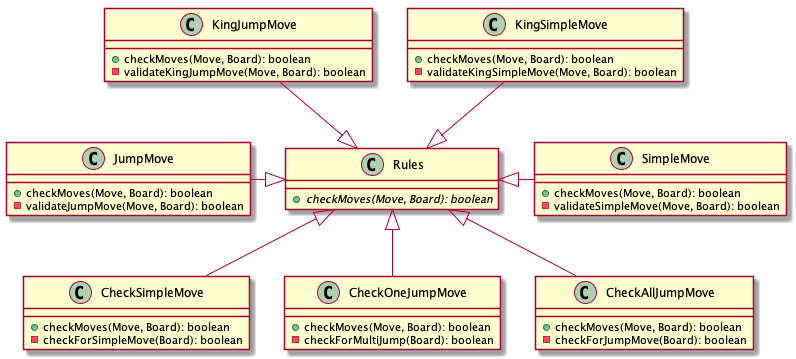

The diagram above was rendered by PlantUML. Its source (embedded in the PNG):
@startuml rules
class Rules {
  +{abstract}checkMoves(Move, Board): boolean
}

class SimpleMove {
  +checkMoves(Move, Board): boolean
  -validateSimpleMove(Move, Board): boolean
}

class JumpMove {
  +checkMoves(Move, Board): boolean
  -validateJumpMove(Move, Board): boolean
}

class KingSimpleMove {
  +checkMoves(Move, Board): boolean
  -validateKingSimpleMove(Move, Board): boolean
}

class KingJumpMove {
  +checkMoves(Move, Board): boolean
  -validateKingJumpMove(Move, Board): boolean
}

class CheckSimpleMove {
  +checkMoves(Move, Board): boolean
  -checkForSimpleMove(Board): boolean
}

class CheckOneJumpMove {
  +checkMoves(Move, Board): boolean
  -checkForMultiJump(Board): boolean
}

class CheckAllJumpMove {
  +checkMoves(Move, Board): boolean
  -checkForJumpMove(Board): boolean
}

together {
  class Rules
  class SimpleMove
  class JumpMove
  class KingSimpleMove
  class KingJumpMove
  class CheckSimpleMove
  class CheckOneJumpMove
  class CheckAllJumpMove
}

Rules <|- SimpleMove
Rules <|-left JumpMove
Rules <|-up- KingSimpleMove
Rules <|-up- KingJumpMove
Rules <|-down- CheckSimpleMove
Rules <|-down- CheckOneJumpMove
Rules <|-down- CheckAllJumpMove

@enduml